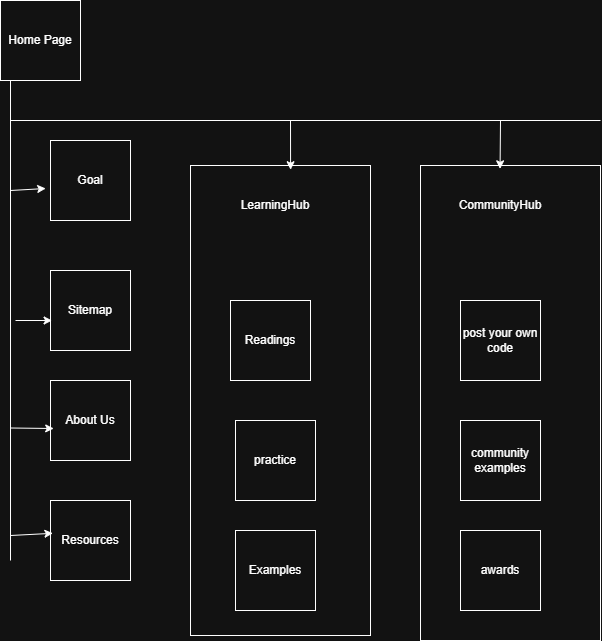

The diagram above was exported from draw.io. Its source (the exported page's mxGraphModel, read from the mxfile embedded in the PNG):
<mxGraphModel dx="1030" dy="561" grid="1" gridSize="10" guides="1" tooltips="1" connect="1" arrows="1" fold="1" page="1" pageScale="1" pageWidth="850" pageHeight="1100" math="0" shadow="0">
  <root>
    <mxCell id="0" />
    <mxCell id="1" parent="0" />
    <mxCell id="NUz2hkjkB9bhRIo9jH67-15" parent="1" style="rounded=0;whiteSpace=wrap;html=1;" value="" vertex="1">
      <mxGeometry height="470" width="180" x="300" y="205" as="geometry" />
    </mxCell>
    <mxCell id="NUz2hkjkB9bhRIo9jH67-1" parent="1" style="whiteSpace=wrap;html=1;aspect=fixed;" value="Home Page" vertex="1">
      <mxGeometry height="80" width="80" x="110" y="40" as="geometry" />
    </mxCell>
    <mxCell id="NUz2hkjkB9bhRIo9jH67-6" parent="1" style="rounded=0;whiteSpace=wrap;html=1;" value="Goal" vertex="1">
      <mxGeometry height="80" width="80" x="160" y="180" as="geometry" />
    </mxCell>
    <mxCell id="NUz2hkjkB9bhRIo9jH67-7" parent="1" style="rounded=0;whiteSpace=wrap;html=1;" value="Sitemap" vertex="1">
      <mxGeometry height="80" width="80" x="160" y="310" as="geometry" />
    </mxCell>
    <mxCell id="NUz2hkjkB9bhRIo9jH67-8" parent="1" style="whiteSpace=wrap;html=1;aspect=fixed;" value="About Us" vertex="1">
      <mxGeometry height="80" width="80" x="160" y="420" as="geometry" />
    </mxCell>
    <mxCell id="NUz2hkjkB9bhRIo9jH67-9" parent="1" style="whiteSpace=wrap;html=1;aspect=fixed;" value="Resources" vertex="1">
      <mxGeometry height="80" width="80" x="160" y="540" as="geometry" />
    </mxCell>
    <mxCell id="NUz2hkjkB9bhRIo9jH67-12" parent="1" style="whiteSpace=wrap;html=1;aspect=fixed;" value="Readings" vertex="1">
      <mxGeometry height="80" width="80" x="340" y="340" as="geometry" />
    </mxCell>
    <mxCell id="NUz2hkjkB9bhRIo9jH67-13" parent="1" style="whiteSpace=wrap;html=1;aspect=fixed;" value="practice" vertex="1">
      <mxGeometry height="80" width="80" x="345" y="460" as="geometry" />
    </mxCell>
    <mxCell id="NUz2hkjkB9bhRIo9jH67-16" parent="1" style="whiteSpace=wrap;html=1;aspect=fixed;" value="Examples" vertex="1">
      <mxGeometry height="80" width="80" x="345" y="570" as="geometry" />
    </mxCell>
    <mxCell id="NUz2hkjkB9bhRIo9jH67-17" parent="1" style="text;html=1;whiteSpace=wrap;strokeColor=none;fillColor=none;align=center;verticalAlign=middle;rounded=0;" value="LearningHub" vertex="1">
      <mxGeometry height="30" width="60" x="355" y="230" as="geometry" />
    </mxCell>
    <mxCell id="NUz2hkjkB9bhRIo9jH67-18" parent="1" style="rounded=0;whiteSpace=wrap;html=1;" value="" vertex="1">
      <mxGeometry height="475" width="180" x="530" y="205" as="geometry" />
    </mxCell>
    <mxCell id="NUz2hkjkB9bhRIo9jH67-19" parent="1" style="whiteSpace=wrap;html=1;aspect=fixed;" value="post your own code" vertex="1">
      <mxGeometry height="80" width="80" x="570" y="340" as="geometry" />
    </mxCell>
    <mxCell id="NUz2hkjkB9bhRIo9jH67-20" parent="1" style="whiteSpace=wrap;html=1;aspect=fixed;" value="community examples" vertex="1">
      <mxGeometry height="80" width="80" x="570" y="460" as="geometry" />
    </mxCell>
    <mxCell id="NUz2hkjkB9bhRIo9jH67-21" parent="1" style="whiteSpace=wrap;html=1;aspect=fixed;" value="awards" vertex="1">
      <mxGeometry height="80" width="80" x="570" y="570" as="geometry" />
    </mxCell>
    <mxCell id="NUz2hkjkB9bhRIo9jH67-22" parent="1" style="text;html=1;whiteSpace=wrap;strokeColor=none;fillColor=none;align=center;verticalAlign=middle;rounded=0;" value="CommunityHub" vertex="1">
      <mxGeometry height="30" width="60" x="580" y="230" as="geometry" />
    </mxCell>
    <mxCell id="NUz2hkjkB9bhRIo9jH67-37" edge="1" parent="1" style="endArrow=none;html=1;rounded=0;" value="">
      <mxGeometry height="50" relative="1" width="50" as="geometry">
        <mxPoint x="120" y="600" as="sourcePoint" />
        <mxPoint x="120" y="120" as="targetPoint" />
      </mxGeometry>
    </mxCell>
    <mxCell id="NUz2hkjkB9bhRIo9jH67-38" edge="1" parent="1" style="endArrow=classic;html=1;rounded=0;entryX=-0.06;entryY=0.6;entryDx=0;entryDy=0;entryPerimeter=0;" target="NUz2hkjkB9bhRIo9jH67-6" value="">
      <mxGeometry height="50" relative="1" width="50" as="geometry">
        <mxPoint x="120" y="230" as="sourcePoint" />
        <mxPoint x="170" y="180" as="targetPoint" />
      </mxGeometry>
    </mxCell>
    <mxCell id="NUz2hkjkB9bhRIo9jH67-41" edge="1" parent="1" style="endArrow=classic;html=1;rounded=0;entryX=0.02;entryY=0.625;entryDx=0;entryDy=0;entryPerimeter=0;" target="NUz2hkjkB9bhRIo9jH67-7" value="">
      <mxGeometry height="50" relative="1" width="50" as="geometry">
        <mxPoint x="125" y="360" as="sourcePoint" />
        <mxPoint x="175" y="310" as="targetPoint" />
      </mxGeometry>
    </mxCell>
    <mxCell id="NUz2hkjkB9bhRIo9jH67-42" edge="1" parent="1" style="endArrow=classic;html=1;rounded=0;entryX=0.04;entryY=0.6;entryDx=0;entryDy=0;entryPerimeter=0;" target="NUz2hkjkB9bhRIo9jH67-8" value="">
      <mxGeometry height="50" relative="1" width="50" as="geometry">
        <mxPoint x="120" y="467.5" as="sourcePoint" />
        <mxPoint x="170" y="417.5" as="targetPoint" />
      </mxGeometry>
    </mxCell>
    <mxCell id="NUz2hkjkB9bhRIo9jH67-43" edge="1" parent="1" style="endArrow=none;html=1;rounded=0;" value="">
      <mxGeometry height="50" relative="1" width="50" as="geometry">
        <mxPoint x="120" y="160" as="sourcePoint" />
        <mxPoint x="710" y="160" as="targetPoint" />
      </mxGeometry>
    </mxCell>
    <mxCell id="NUz2hkjkB9bhRIo9jH67-44" edge="1" parent="1" style="endArrow=classic;html=1;rounded=0;entryX=0.556;entryY=0.009;entryDx=0;entryDy=0;entryPerimeter=0;" target="NUz2hkjkB9bhRIo9jH67-15" value="">
      <mxGeometry height="50" relative="1" width="50" as="geometry">
        <mxPoint x="400" y="160" as="sourcePoint" />
        <mxPoint x="450" y="110" as="targetPoint" />
      </mxGeometry>
    </mxCell>
    <mxCell id="NUz2hkjkB9bhRIo9jH67-45" edge="1" parent="1" style="endArrow=classic;html=1;rounded=0;entryX=0.03;entryY=0.41;entryDx=0;entryDy=0;entryPerimeter=0;" target="NUz2hkjkB9bhRIo9jH67-9" value="">
      <mxGeometry height="50" relative="1" width="50" as="geometry">
        <mxPoint x="120" y="575" as="sourcePoint" />
        <mxPoint x="170" y="525" as="targetPoint" />
      </mxGeometry>
    </mxCell>
    <mxCell id="NUz2hkjkB9bhRIo9jH67-46" edge="1" parent="1" style="endArrow=classic;html=1;rounded=0;entryX=0.442;entryY=0.007;entryDx=0;entryDy=0;entryPerimeter=0;" target="NUz2hkjkB9bhRIo9jH67-18" value="">
      <mxGeometry height="50" relative="1" width="50" as="geometry">
        <mxPoint x="610" y="160" as="sourcePoint" />
        <mxPoint x="660" y="110" as="targetPoint" />
      </mxGeometry>
    </mxCell>
  </root>
</mxGraphModel>